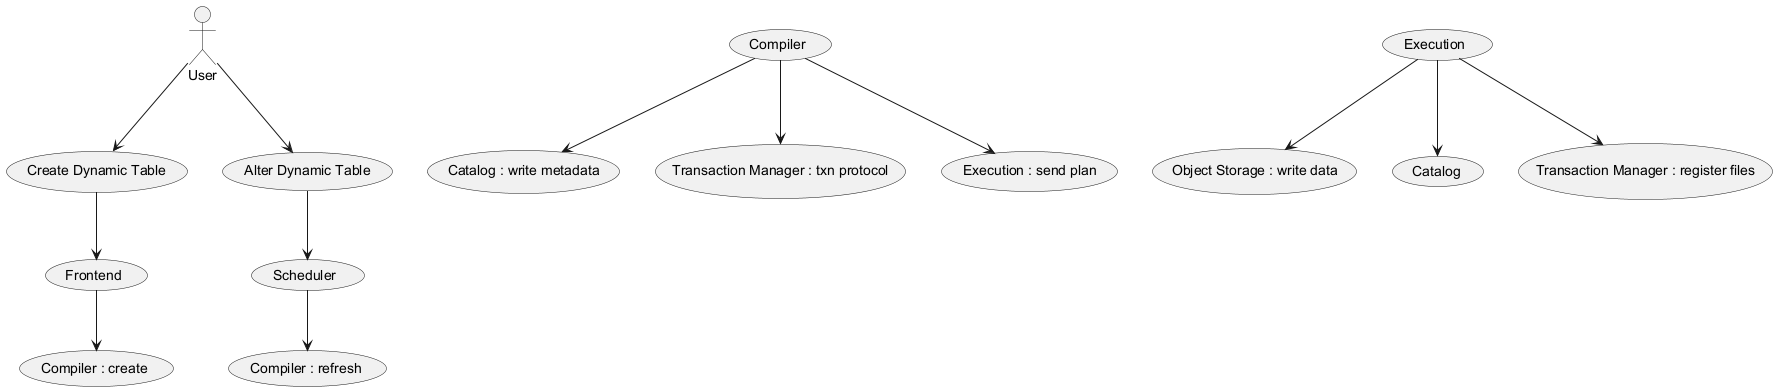

The diagram above was rendered by PlantUML. Its source (embedded in the PNG):
@startuml
actor User

User --> (Create Dynamic Table)
User --> (Alter Dynamic Table)
(Create Dynamic Table) --> (Frontend)
(Alter Dynamic Table) --> (Scheduler)

(Frontend) --> (Compiler : create)
(Scheduler) --> (Compiler : refresh)

(Compiler) --> (Catalog : write metadata)
(Compiler) --> (Transaction Manager : txn protocol)
(Compiler) --> (Execution : send plan)

(Execution) --> (Object Storage : write data)
(Execution) --> (Catalog)
(Execution) --> (Transaction Manager : register files)
@enduml